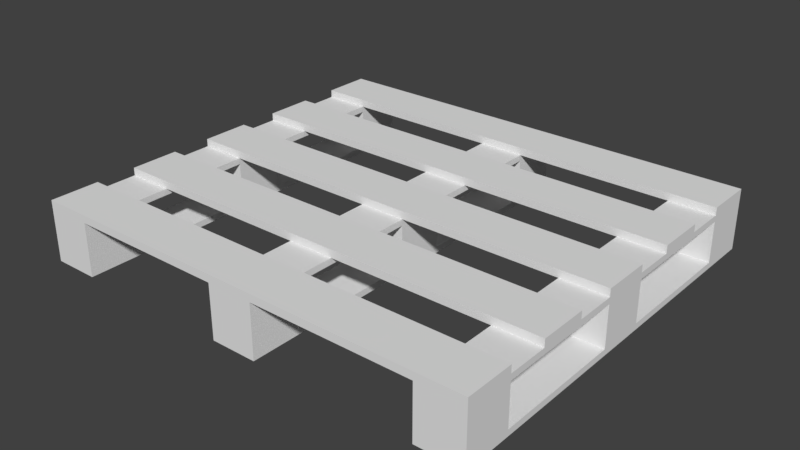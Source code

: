 # Source: Pallet1.blend  (saved by Blender 2.79.0; exported with 4.5.12 LTS)
import bpy
from mathutils import Matrix  # noqa: F401  (used for matrix-valued properties, if any)

bpy.ops.wm.read_factory_settings(use_empty=True)
scene = bpy.context.scene
scene.name = 'Scene'

# ---- collections
col_collection_1 = bpy.data.collections.new('Collection 1'); scene.collection.children.link(col_collection_1)

# ---- world
world_world = bpy.data.worlds.new('World'); scene.world = world_world
world_world.color = (0.05088, 0.05088, 0.05088)
world_world.use_sun_shadow = False
world_world.sun_shadow_jitter_overblur = 0.0
world_world.cycles.sampling_method = 'MANUAL'

# ---- meshes
me_cube_001 = bpy.data.meshes.new('Cube.001')
me_cube_001.from_pydata([(0.711, -0.7942, 0.02414), (0.711, -0.7942, 0.1841), (0.7106, 0.8058, 0.02414), (0.7106, 0.8058, 0.1841), (0.891, -0.7942, 0.02414), (0.891, -0.7942, 0.1841), (0.8906, 0.8058, 0.02414), (0.8906, 0.8058, 0.1841), (0.7107, 0.6138, 0.02414), (0.7108, 0.1018, 0.02414), (0.7109, -0.09023, 0.02414), (0.711, -0.6022, 0.02414), (0.711, -0.6022, 0.1841), (0.7109, -0.09023, 0.1841), (0.7108, 0.1018, 0.1841), (0.7107, 0.6138, 0.1841), (0.891, -0.6022, 0.02414), (0.8909, -0.09018, 0.02414), (0.8908, 0.1018, 0.02414), (0.8907, 0.6138, 0.02414), (0.8907, 0.6138, 0.1841), (0.8908, 0.1018, 0.1841), (0.8909, -0.09018, 0.1841), (0.891, -0.6022, 0.1841), (0.711, -0.6022, 0.0001421), (0.711, -0.7942, 0.0001421), (0.891, -0.7942, 0.0001421), (0.891, -0.6022, 0.0001421), (0.7108, 0.1018, 0.0001421), (0.7109, -0.09023, 0.0001421), (0.8909, -0.09018, 0.0001421), (0.8908, 0.1018, 0.0001421), (0.8906, 0.8058, 0.0001421), (0.7106, 0.8058, 0.0001421), (0.8907, 0.6138, 0.0001421), (0.7107, 0.6138, 0.0001421), (-0.889, -0.7946, 0.02414), (-0.889, -0.7946, 0.1841), (-0.8894, 0.8054, 0.02414), (-0.8894, 0.8054, 0.1841), (-0.709, -0.7946, 0.02414), (-0.709, -0.7946, 0.1841), (-0.7094, 0.8054, 0.02414), (-0.7094, 0.8054, 0.1841), (-0.8893, 0.6134, 0.02414), (-0.8892, 0.1014, 0.02414), (-0.8891, -0.09063, 0.02414), (-0.889, -0.6026, 0.02414), (-0.889, -0.6026, 0.1841), (-0.8891, -0.09063, 0.1841), (-0.8892, 0.1014, 0.1841), (-0.8893, 0.6134, 0.1841), (-0.709, -0.6026, 0.02414), (-0.7091, -0.09058, 0.02414), (-0.7092, 0.1014, 0.02414), (-0.7093, 0.6134, 0.02414), (-0.7093, 0.6134, 0.1841), (-0.7092, 0.1014, 0.1841), (-0.7091, -0.09058, 0.1841), (-0.709, -0.6026, 0.1841), (-0.889, -0.6026, 0.0001421), (-0.889, -0.7946, 0.0001421), (-0.709, -0.7946, 0.0001421), (-0.709, -0.6026, 0.0001421), (-0.8892, 0.1014, 0.0001421), (-0.8891, -0.09063, 0.0001421), (-0.7091, -0.09058, 0.0001421), (-0.7092, 0.1014, 0.0001421), (-0.7094, 0.8054, 0.0001421), (-0.8894, 0.8054, 0.0001421), (-0.7093, 0.6134, 0.0001421), (-0.8893, 0.6134, 0.0001421), (-0.08897, -0.7944, 0.02414), (-0.08897, -0.7944, 0.1841), (-0.08937, 0.8056, 0.02414), (-0.08937, 0.8056, 0.1841), (0.09103, -0.7944, 0.02414), (0.09103, -0.7944, 0.1841), (0.09063, 0.8056, 0.02414), (0.09063, 0.8056, 0.1841), (-0.08932, 0.6136, 0.02414), (-0.08919, 0.1016, 0.02414), (-0.08914, -0.09043, 0.02414), (-0.08902, -0.6024, 0.02414), (-0.08902, -0.6024, 0.1841), (-0.08914, -0.09043, 0.1841), (-0.08919, 0.1016, 0.1841), (-0.08932, 0.6136, 0.1841), (0.09098, -0.6024, 0.02414), (0.09086, -0.09038, 0.02414), (0.09081, 0.1016, 0.02414), (0.09068, 0.6136, 0.02414), (0.09068, 0.6136, 0.1841), (0.09081, 0.1016, 0.1841), (0.09086, -0.09038, 0.1841), (0.09098, -0.6024, 0.1841), (-0.08902, -0.6024, 0.0001421), (-0.08897, -0.7944, 0.0001421), (0.09103, -0.7944, 0.0001421), (0.09098, -0.6024, 0.0001421), (-0.08919, 0.1016, 0.0001421), (-0.08914, -0.09043, 0.0001421), (0.09086, -0.09038, 0.0001421), (0.09081, 0.1016, 0.0001421), (0.09063, 0.8056, 0.0001421), (-0.08937, 0.8056, 0.0001421), (0.09068, 0.6136, 0.0001421), (-0.08932, 0.6136, 0.0001421), (0.7107, 0.6138, 0.2081), (0.7106, 0.8058, 0.2081), (0.8906, 0.8058, 0.2081), (0.891, -0.6022, 0.2081), (0.891, -0.7942, 0.2081), (0.711, -0.7942, 0.2081), (0.711, -0.6022, 0.2081), (0.7109, -0.09023, 0.2081), (0.7108, 0.1018, 0.2081), (0.8907, 0.6138, 0.2081), (0.8908, 0.1018, 0.2081), (0.8909, -0.09018, 0.2081), (-0.8893, 0.6134, 0.2081), (-0.8894, 0.8054, 0.2081), (-0.7094, 0.8054, 0.2081), (-0.709, -0.6026, 0.2081), (-0.709, -0.7946, 0.2081), (-0.889, -0.7946, 0.2081), (-0.889, -0.6026, 0.2081), (-0.8891, -0.09063, 0.2081), (-0.8892, 0.1014, 0.2081), (-0.7093, 0.6134, 0.2081), (-0.7092, 0.1014, 0.2081), (-0.7091, -0.09058, 0.2081), (-0.08932, 0.6136, 0.2081), (-0.08937, 0.8056, 0.2081), (0.09063, 0.8056, 0.2081), (0.09098, -0.6024, 0.2081), (0.09103, -0.7944, 0.2081), (-0.08897, -0.7944, 0.2081), (-0.08902, -0.6024, 0.2081), (-0.08914, -0.09043, 0.2081), (-0.08919, 0.1016, 0.2081), (0.09068, 0.6136, 0.2081), (0.09081, 0.1016, 0.2081), (0.09086, -0.09038, 0.2081), (-0.0891, -0.2504, 0.2081), (-0.08905, -0.4424, 0.2081), (-0.08905, -0.4424, 0.1841), (-0.0891, -0.2504, 0.1841), (0.09095, -0.4424, 0.2081), (0.0909, -0.2504, 0.2081), (0.09095, -0.4424, 0.1841), (0.0909, -0.2504, 0.1841), (-0.8891, -0.2506, 0.1841), (-0.8891, -0.4426, 0.1841), (-0.8891, -0.4426, 0.2081), (-0.8891, -0.2506, 0.2081), (-0.7091, -0.4426, 0.2081), (-0.7091, -0.2506, 0.2081), (-0.7091, -0.4426, 0.1841), (-0.7091, -0.2506, 0.1841), (-0.8893, 0.4534, 0.1841), (-0.8892, 0.2614, 0.1841), (-0.8892, 0.2614, 0.2081), (-0.8893, 0.4534, 0.2081), (-0.7092, 0.2614, 0.2081), (-0.7093, 0.4534, 0.2081), (-0.7092, 0.2614, 0.1841), (-0.7093, 0.4534, 0.1841), (-0.08928, 0.4536, 0.1841), (-0.08923, 0.2616, 0.1841), (-0.08923, 0.2616, 0.2081), (-0.08928, 0.4536, 0.2081), (0.09077, 0.2616, 0.2081), (0.09072, 0.4536, 0.2081), (0.09077, 0.2616, 0.1841), (0.09072, 0.4536, 0.1841), (0.7107, 0.4538, 0.1841), (0.7108, 0.2618, 0.1841), (0.7108, 0.2618, 0.2081), (0.7107, 0.4538, 0.2081), (0.8908, 0.2618, 0.2081), (0.8907, 0.4538, 0.2081), (0.8908, 0.2618, 0.1841), (0.8907, 0.4538, 0.1841), (0.7109, -0.2502, 0.1841), (0.7109, -0.4422, 0.1841), (0.7109, -0.4422, 0.2081), (0.7109, -0.2502, 0.2081), (0.8909, -0.4422, 0.2081), (0.8909, -0.2502, 0.2081), (0.8909, -0.4422, 0.1841), (0.8909, -0.2502, 0.1841), (0.7107, 0.6138, 0.2381), (0.7106, 0.8058, 0.2381), (0.8906, 0.8058, 0.2381), (0.891, -0.6022, 0.2381), (0.891, -0.7942, 0.2381), (0.711, -0.7942, 0.2381), (0.711, -0.6022, 0.2381), (0.7109, -0.09023, 0.2381), (0.7108, 0.1018, 0.2381), (0.8907, 0.6138, 0.2381), (0.8908, 0.1018, 0.2381), (0.8909, -0.09018, 0.2381), (-0.8893, 0.6134, 0.2381), (-0.8894, 0.8054, 0.2381), (-0.7094, 0.8054, 0.2381), (-0.709, -0.6026, 0.2381), (-0.709, -0.7946, 0.2381), (-0.889, -0.7946, 0.2381), (-0.889, -0.6026, 0.2381), (-0.8891, -0.09063, 0.2381), (-0.8892, 0.1014, 0.2381), (-0.7093, 0.6134, 0.2381), (-0.7092, 0.1014, 0.2381), (-0.7091, -0.09058, 0.2381), (-0.08932, 0.6136, 0.2381), (-0.08937, 0.8056, 0.2381), (0.09063, 0.8056, 0.2381), (0.09098, -0.6024, 0.2381), (0.09103, -0.7944, 0.2381), (-0.08897, -0.7944, 0.2381), (-0.08902, -0.6024, 0.2381), (-0.08914, -0.09043, 0.2381), (-0.08919, 0.1016, 0.2381), (0.09068, 0.6136, 0.2381), (0.09081, 0.1016, 0.2381), (0.09086, -0.09038, 0.2381), (-0.08905, -0.4424, 0.2381), (-0.0891, -0.2504, 0.2381), (0.09095, -0.4424, 0.2381), (0.0909, -0.2504, 0.2381), (-0.8891, -0.4426, 0.2381), (-0.8891, -0.2506, 0.2381), (-0.7091, -0.4426, 0.2381), (-0.7091, -0.2506, 0.2381), (-0.8892, 0.2614, 0.2381), (-0.8893, 0.4534, 0.2381), (-0.7092, 0.2614, 0.2381), (-0.7093, 0.4534, 0.2381), (-0.08923, 0.2616, 0.2381), (-0.08928, 0.4536, 0.2381), (0.09077, 0.2616, 0.2381), (0.09072, 0.4536, 0.2381), (0.7108, 0.2618, 0.2381), (0.7107, 0.4538, 0.2381), (0.8908, 0.2618, 0.2381), (0.8907, 0.4538, 0.2381), (0.7109, -0.4422, 0.2381), (0.7109, -0.2502, 0.2381), (0.8909, -0.4422, 0.2381), (0.8909, -0.2502, 0.2381), (0.000635, 0.8056, 0.02414), (0.000635, 0.8056, 0.1841), (0.001033, -0.7944, 0.02414), (0.001033, -0.7944, 0.1841), (0.001033, -0.7944, 0.0001421), (0.0009849, -0.6024, 0.0001421), (0.0008099, 0.1016, 0.0001421), (0.0008576, -0.09041, 0.0001421), (0.000635, 0.8056, 0.0001421), (0.0006826, 0.6136, 0.0001421), (0.000635, 0.8056, 0.2081), (0.001033, -0.7944, 0.2081), (0.0006826, 0.6136, 0.2081), (0.0008099, 0.1016, 0.2081), (0.0008577, -0.09041, 0.2081), (0.0009849, -0.6024, 0.2081), (0.0008974, -0.2504, 0.2081), (0.0009451, -0.4424, 0.2081), (0.0007225, 0.4536, 0.2081), (0.0007701, 0.2616, 0.2081), (0.000635, 0.8056, 0.2381), (0.001033, -0.7944, 0.2381), (0.0006826, 0.6136, 0.2381), (0.0008099, 0.1016, 0.2381), (0.0008577, -0.09041, 0.2381), (0.0009849, -0.6024, 0.2381), (0.0008974, -0.2504, 0.2381), (0.0009451, -0.4424, 0.2381), (0.0007225, 0.4536, 0.2381), (0.0007701, 0.2616, 0.2381)], [], [(8, 15, 3, 2), (2, 3, 7, 6), (16, 23, 5, 4), (4, 5, 1, 0), (0, 11, 24, 25), (7, 3, 109, 110), (20, 7, 110, 117), (2, 6, 32, 33), (18, 17, 30, 31), (6, 7, 20, 19), (18, 21, 22, 17), (0, 1, 12, 11), (10, 13, 14, 9), (12, 23, 16, 11), (14, 21, 18, 9), (15, 8, 19, 20), (13, 10, 17, 22), (24, 27, 26, 25), (16, 4, 26, 27), (30, 27, 24, 29), (4, 0, 25, 26), (28, 31, 30, 29), (17, 16, 27, 30), (10, 9, 28, 29), (34, 31, 28, 35), (33, 32, 34, 35), (19, 18, 31, 34), (6, 19, 34, 32), (8, 2, 33, 35), (29, 24, 11, 10), (10, 11, 16, 17), (35, 28, 9, 8), (8, 9, 18, 19), (44, 51, 39, 38), (38, 39, 43, 42), (52, 59, 41, 40), (40, 41, 37, 36), (36, 47, 60, 61), (39, 51, 120, 121), (38, 42, 68, 69), (54, 53, 66, 67), (42, 43, 56, 55), (54, 57, 58, 53), (36, 37, 48, 47), (46, 49, 50, 45), (48, 59, 52, 47), (50, 57, 54, 45), (51, 44, 55, 56), (49, 46, 53, 58), (60, 63, 62, 61), (52, 40, 62, 63), (66, 63, 60, 65), (40, 36, 61, 62), (64, 67, 66, 65), (53, 52, 63, 66), (46, 45, 64, 65), (70, 67, 64, 71), (69, 68, 70, 71), (55, 54, 67, 70), (42, 55, 70, 68), (44, 38, 69, 71), (65, 60, 47, 46), (46, 47, 52, 53), (71, 64, 45, 44), (44, 45, 54, 55), (80, 87, 75, 74), (252, 253, 79, 78), (88, 95, 77, 76), (254, 255, 73, 72), (72, 83, 96, 97), (50, 49, 127, 128), (252, 78, 104, 260), (90, 89, 102, 103), (78, 79, 92, 91), (90, 93, 94, 89), (72, 73, 84, 83), (82, 85, 86, 81), (84, 95, 88, 83), (86, 93, 90, 81), (87, 80, 91, 92), (85, 82, 89, 94), (257, 99, 98, 256), (88, 76, 98, 99), (259, 257, 96, 101), (254, 72, 97, 256), (258, 103, 102, 259), (89, 88, 99, 102), (82, 81, 100, 101), (261, 258, 100, 107), (260, 104, 106, 261), (91, 90, 103, 106), (78, 91, 106, 104), (80, 74, 105, 107), (101, 96, 83, 82), (82, 83, 88, 89), (107, 100, 81, 80), (80, 81, 90, 91), (181, 179, 245, 247), (229, 235, 234, 228), (121, 120, 204, 205), (111, 114, 198, 195), (155, 154, 232, 233), (115, 119, 203, 199), (118, 116, 200, 202), (267, 138, 222, 277), (162, 164, 238, 236), (22, 21, 118, 119), (43, 39, 121, 122), (182, 21, 14, 177), (253, 75, 133, 262), (166, 57, 50, 161), (180, 118, 21, 182), (5, 23, 111, 112), (174, 93, 86, 169), (164, 130, 57, 166), (178, 116, 118, 180), (77, 95, 135, 136), (172, 142, 93, 174), (162, 128, 130, 164), (177, 14, 116, 178), (271, 265, 142, 172), (161, 50, 128, 162), (1, 5, 112, 113), (169, 86, 140, 170), (37, 41, 124, 125), (255, 77, 136, 263), (12, 1, 113, 114), (48, 37, 125, 126), (56, 43, 122, 129), (41, 59, 123, 124), (92, 79, 134, 141), (75, 87, 132, 133), (3, 15, 108, 109), (84, 73, 137, 138), (116, 14, 13, 115), (185, 12, 114, 186), (186, 114, 111, 188), (188, 111, 23, 190), (190, 23, 12, 185), (93, 142, 143, 94), (140, 86, 85, 139), (146, 84, 138, 145), (269, 267, 135, 148), (148, 135, 95, 150), (150, 95, 84, 146), (57, 130, 131, 58), (153, 48, 126, 154), (154, 126, 123, 156), (156, 123, 59, 158), (158, 59, 48, 153), (94, 151, 147, 85), (151, 150, 146, 147), (143, 149, 151, 94), (149, 148, 150, 151), (266, 268, 149, 143), (108, 117, 201, 192), (85, 147, 144, 139), (147, 146, 145, 144), (58, 159, 152, 49), (159, 158, 153, 152), (131, 157, 159, 58), (157, 156, 158, 159), (127, 155, 157, 131), (266, 143, 227, 276), (49, 152, 155, 127), (152, 153, 154, 155), (51, 160, 163, 120), (160, 161, 162, 163), (120, 163, 165, 129), (180, 181, 247, 246), (129, 165, 167, 56), (165, 164, 166, 167), (56, 167, 160, 51), (167, 166, 161, 160), (87, 168, 171, 132), (168, 169, 170, 171), (264, 270, 173, 141), (165, 163, 237, 239), (141, 173, 175, 92), (173, 172, 174, 175), (92, 175, 168, 87), (175, 174, 169, 168), (15, 176, 179, 108), (176, 177, 178, 179), (108, 179, 181, 117), (119, 118, 202, 203), (117, 181, 183, 20), (181, 180, 182, 183), (20, 183, 176, 15), (183, 182, 177, 176), (22, 191, 184, 13), (191, 190, 185, 184), (119, 189, 191, 22), (189, 188, 190, 191), (115, 187, 189, 119), (265, 140, 224, 275), (13, 184, 187, 115), (184, 185, 186, 187), (195, 198, 197, 196), (194, 193, 192, 201), (202, 200, 199, 203), (207, 210, 209, 208), (206, 205, 204, 213), (214, 212, 211, 215), (277, 222, 221, 273), (272, 217, 216, 274), (275, 224, 223, 276), (278, 279, 230, 231), (233, 232, 234, 235), (237, 236, 238, 239), (280, 281, 242, 243), (245, 244, 246, 247), (249, 248, 250, 251), (122, 121, 205, 206), (178, 180, 246, 244), (208, 221, 222, 207), (125, 124, 208, 209), (238, 240, 241, 239), (126, 125, 209, 210), (128, 127, 211, 212), (144, 157, 235, 229), (242, 244, 245, 243), (213, 216, 217, 206), (215, 223, 224, 214), (157, 155, 233, 235), (120, 129, 213, 204), (154, 156, 234, 232), (130, 128, 212, 214), (230, 248, 249, 231), (127, 131, 215, 211), (148, 186, 248, 230), (123, 126, 210, 207), (270, 171, 241, 280), (188, 189, 251, 250), (271, 172, 242, 281), (129, 132, 216, 213), (262, 133, 217, 272), (198, 219, 220, 197), (193, 218, 225, 192), (163, 162, 236, 237), (263, 136, 220, 273), (110, 109, 193, 194), (124, 137, 221, 208), (164, 170, 240, 238), (112, 111, 195, 196), (131, 139, 223, 215), (113, 112, 196, 197), (268, 144, 229, 278), (109, 134, 218, 193), (114, 135, 219, 198), (269, 148, 230, 279), (189, 187, 249, 251), (200, 226, 227, 199), (116, 142, 226, 200), (186, 188, 250, 248), (172, 178, 244, 242), (264, 141, 225, 274), (117, 110, 194, 201), (207, 222, 138, 123), (123, 138, 137, 124), (197, 220, 136, 113), (113, 136, 135, 114), (231, 249, 187, 149), (149, 187, 186, 148), (228, 234, 156, 145), (145, 156, 157, 144), (214, 224, 140, 130), (130, 140, 139, 131), (199, 227, 143, 115), (115, 143, 142, 116), (243, 245, 179, 173), (173, 179, 178, 172), (239, 241, 171, 165), (165, 171, 170, 164), (206, 217, 133, 122), (122, 133, 132, 129), (192, 225, 141, 108), (108, 141, 134, 109), (132, 264, 274, 216), (145, 269, 279, 228), (149, 268, 278, 231), (137, 263, 273, 221), (134, 262, 272, 218), (170, 271, 281, 240), (173, 270, 280, 243), (241, 240, 281, 280), (229, 228, 279, 278), (226, 275, 276, 227), (218, 272, 274, 225), (219, 277, 273, 220), (142, 265, 275, 226), (132, 171, 270, 264), (139, 266, 276, 223), (139, 144, 268, 266), (145, 138, 267, 269), (73, 255, 263, 137), (170, 140, 265, 271), (79, 253, 262, 134), (135, 267, 277, 219), (105, 260, 261, 107), (106, 103, 258, 261), (100, 258, 259, 101), (76, 254, 256, 98), (102, 99, 257, 259), (96, 257, 256, 97), (74, 252, 260, 105), (76, 77, 255, 254), (74, 75, 253, 252)])
_uv = me_cube_001.uv_layers.new(name='UVMap')
_uv.uv.foreach_set('vector', [0.7158, 0.06492, 0.7699, 0.06492, 0.7699, 0.1298, 0.7158, 0.1298, 0.5447, 0.7657, 0.5447, 0.8197, 0.4839, 0.8197, 0.4839, 0.7657, 0.3419, 0.7326, 0.3419, 0.7866, 0.2771, 0.7866, 0.2771, 0.7326, 0.7726, 0.06492, 0.8267, 0.06492, 0.8267, 0.1257, 0.7726, 0.1257, 0.4055, 0.9605, 0.3406, 0.9605, 0.3406, 0.9524, 0.4055, 0.9524, 0.7272, 0.9701, 0.788, 0.9701, 0.788, 0.9782, 0.7272, 0.9782, 0.7921, 0.9565, 0.7272, 0.9565, 0.7272, 0.9484, 0.7921, 0.9484, 0.9326, 0.9802, 0.8718, 0.9802, 0.8718, 0.9721, 0.9326, 0.9721, 0.8849, 0.5541, 0.8849, 0.4893, 0.893, 0.4893, 0.893, 0.5541, 0.7199, 0.05542, 0.7199, 0.001373, 0.7847, 0.001373, 0.7847, 0.05542, 0.05817, 0.7962, 0.05817, 0.7422, 0.123, 0.7422, 0.123, 0.7962, 0.7713, 0.4893, 0.8253, 0.4893, 0.8253, 0.5541, 0.7713, 0.5541, 0.4771, 0.7366, 0.4771, 0.7906, 0.4123, 0.7906, 0.4123, 0.7366, 0.8381, 0.6014, 0.8381, 0.6622, 0.784, 0.6622, 0.784, 0.6014, 0.8949, 0.6014, 0.8949, 0.6622, 0.8408, 0.6622, 0.8408, 0.6014, 0.7204, 0.8421, 0.7204, 0.8961, 0.6596, 0.8961, 0.6596, 0.8421, 0.4839, 0.8225, 0.538, 0.8225, 0.538, 0.8833, 0.4839, 0.8833, 0.6596, 0.6622, 0.6596, 0.6014, 0.7245, 0.6014, 0.7245, 0.6622, 0.9748, 0.9786, 0.9748, 0.9137, 0.9829, 0.9137, 0.9829, 0.9786, 0.5447, 0.4257, 0.5447, 0.5987, 0.4839, 0.5987, 0.4839, 0.4257, 0.4758, 0.9633, 0.5366, 0.9633, 0.5366, 0.9714, 0.4758, 0.9714, 0.709, 0.346, 0.6482, 0.346, 0.6482, 0.2811, 0.709, 0.2811, 0.9363, 0.8419, 0.9363, 0.669, 0.9444, 0.669, 0.9444, 0.8419, 0.9367, 0.9585, 0.8718, 0.9585, 0.8718, 0.9503, 0.9367, 0.9503, 0.2771, 0.6663, 0.2771, 0.4933, 0.3379, 0.4933, 0.3379, 0.6663, 0.1974, 0.7435, 0.1366, 0.7435, 0.1366, 0.6786, 0.1974, 0.6786, 0.9613, 0.4541, 0.9613, 0.2811, 0.9694, 0.2811, 0.9694, 0.4541, 0.983, 0.346, 0.983, 0.2811, 0.9912, 0.2811, 0.9912, 0.346, 0.6212, 0.9103, 0.6212, 0.9751, 0.6131, 0.9751, 0.6131, 0.9103, 0.4758, 0.4933, 0.4758, 0.6663, 0.4677, 0.6663, 0.4677, 0.4933, 0.001373, 0.5515, 0.1743, 0.5515, 0.1743, 0.6123, 0.001374, 0.6123, 0.9803, 0.2811, 0.9803, 0.4541, 0.9722, 0.4541, 0.9722, 0.2811, 0.4042, 0.6663, 0.4042, 0.4933, 0.465, 0.4933, 0.465, 0.6663, 0.7245, 0.7285, 0.7245, 0.7825, 0.6596, 0.7825, 0.6596, 0.7285, 0.3379, 0.8461, 0.3379, 0.9002, 0.2771, 0.9002, 0.2771, 0.8461, 0.7118, 0.4798, 0.7118, 0.4257, 0.7766, 0.4257, 0.7766, 0.4798, 0.7726, 0.4028, 0.7726, 0.3487, 0.8334, 0.3487, 0.8334, 0.4028, 0.1338, 0.9769, 0.06897, 0.9769, 0.06897, 0.9688, 0.1338, 0.9688, 0.3406, 0.9416, 0.4055, 0.9416, 0.4055, 0.9497, 0.3406, 0.9497, 0.3034, 0.9787, 0.2426, 0.9787, 0.2426, 0.9706, 0.3034, 0.9706, 0.9748, 0.911, 0.9748, 0.8461, 0.9829, 0.8461, 0.9829, 0.911, 0.1974, 0.7462, 0.1974, 0.8003, 0.1325, 0.8003, 0.1325, 0.7462, 0.7813, 0.6663, 0.7272, 0.6663, 0.7272, 0.6014, 0.7813, 0.6014, 0.7272, 0.7258, 0.7813, 0.7258, 0.7813, 0.7906, 0.7272, 0.7906, 0.4095, 0.7326, 0.4095, 0.7866, 0.3447, 0.7866, 0.3447, 0.7326, 0.8334, 0.4257, 0.8334, 0.4865, 0.7794, 0.4865, 0.7794, 0.4257, 0.8902, 0.3487, 0.8902, 0.4095, 0.8362, 0.4095, 0.8362, 0.3487, 0.8361, 0.2811, 0.8361, 0.3352, 0.7753, 0.3352, 0.7753, 0.2811, 0.7204, 0.7853, 0.7204, 0.8393, 0.6596, 0.8393, 0.6596, 0.7853, 0.6523, 0.06217, 0.6523, 0.001373, 0.7171, 0.001374, 0.7171, 0.06217, 0.9367, 0.9693, 0.8718, 0.9693, 0.8718, 0.9612, 0.9367, 0.9612, 0.6083, 0.4257, 0.6083, 0.5987, 0.5475, 0.5987, 0.5475, 0.4257, 0.3406, 0.9741, 0.4014, 0.9741, 0.4014, 0.9822, 0.3406, 0.9822, 0.001373, 0.7394, 0.001373, 0.6786, 0.06623, 0.6786, 0.06623, 0.7394, 0.9411, 0.2419, 0.9411, 0.06897, 0.9492, 0.06897, 0.9492, 0.2419, 0.7245, 0.9565, 0.6596, 0.9565, 0.6596, 0.9484, 0.7245, 0.9484, 0.3406, 0.6663, 0.3406, 0.4933, 0.4014, 0.4933, 0.4014, 0.6663, 0.6523, 0.1933, 0.6523, 0.1325, 0.7171, 0.1325, 0.7171, 0.1933, 0.96, 0.06897, 0.96, 0.2419, 0.9519, 0.2419, 0.9519, 0.06897, 0.9803, 0.6258, 0.9803, 0.5609, 0.9884, 0.5609, 0.9884, 0.6258, 0.2392, 0.9245, 0.2392, 0.9894, 0.2311, 0.9894, 0.2311, 0.9245, 0.9471, 0.8419, 0.9471, 0.669, 0.9552, 0.669, 0.9552, 0.8419, 0.1743, 0.6759, 0.001373, 0.6759, 0.001374, 0.6151, 0.1743, 0.6151, 0.9769, 0.669, 0.9769, 0.8419, 0.9688, 0.8419, 0.9688, 0.669, 0.2743, 0.4933, 0.2743, 0.6663, 0.2135, 0.6663, 0.2135, 0.4933, 0.7158, 0.3487, 0.7699, 0.3487, 0.7699, 0.4136, 0.7158, 0.4136, 0.8387, 0.9658, 0.8387, 0.9118, 0.8691, 0.9118, 0.8691, 0.9658, 0.7921, 0.669, 0.7921, 0.723, 0.7272, 0.723, 0.7272, 0.669, 0.2771, 0.957, 0.2771, 0.9029, 0.3075, 0.9029, 0.3075, 0.957, 0.9367, 0.9476, 0.8718, 0.9476, 0.8718, 0.9395, 0.9367, 0.9395, 0.7272, 0.9592, 0.7921, 0.9592, 0.7921, 0.9673, 0.7272, 0.9673, 0.4042, 0.9931, 0.3738, 0.9931, 0.3738, 0.985, 0.4042, 0.985, 0.542, 0.9807, 0.542, 0.9158, 0.5501, 0.9158, 0.5501, 0.9807, 0.4798, 0.4906, 0.4257, 0.4906, 0.4257, 0.4257, 0.4798, 0.4257, 0.05542, 0.807, 0.001373, 0.807, 0.001373, 0.7422, 0.05542, 0.7422, 0.2743, 0.7366, 0.2743, 0.7906, 0.2095, 0.7906, 0.2095, 0.7366, 0.7199, 0.1325, 0.7739, 0.1325, 0.7739, 0.1974, 0.7199, 0.1974, 0.1122, 0.799, 0.1122, 0.8598, 0.05817, 0.8598, 0.05817, 0.799, 0.8862, 0.2135, 0.8862, 0.2743, 0.8321, 0.2743, 0.8321, 0.2135, 0.8902, 0.06492, 0.8902, 0.119, 0.8294, 0.119, 0.8294, 0.06492, 0.8997, 0.2811, 0.8997, 0.3352, 0.8389, 0.3352, 0.8389, 0.2811, 0.928, 0.911, 0.8976, 0.911, 0.8976, 0.8461, 0.928, 0.8461, 0.1671, 0.9768, 0.1671, 0.912, 0.1752, 0.912, 0.1752, 0.9768, 0.611, 0.5987, 0.611, 0.4257, 0.6414, 0.4257, 0.6414, 0.5987, 0.4401, 0.985, 0.4705, 0.985, 0.4705, 0.9931, 0.4401, 0.9931, 0.5515, 0.423, 0.5515, 0.3926, 0.6164, 0.3926, 0.6164, 0.423, 0.8326, 0.9199, 0.6596, 0.9199, 0.6596, 0.9118, 0.8326, 0.9118, 0.8983, 0.1974, 0.8335, 0.1974, 0.8335, 0.1893, 0.8983, 0.1893, 0.6569, 0.6954, 0.4839, 0.6954, 0.4839, 0.665, 0.6569, 0.665, 0.9586, 0.346, 0.9282, 0.346, 0.9282, 0.2811, 0.9586, 0.2811, 0.958, 0.8419, 0.958, 0.669, 0.9661, 0.669, 0.9661, 0.8419, 0.3406, 0.9633, 0.4055, 0.9633, 0.4055, 0.9714, 0.3406, 0.9714, 0.9625, 0.5202, 0.8976, 0.5202, 0.8976, 0.5121, 0.9625, 0.5121, 0.9694, 0.6663, 0.9694, 0.4933, 0.9775, 0.4933, 0.9775, 0.6663, 0.5515, 0.3865, 0.5515, 0.2135, 0.6123, 0.2135, 0.6123, 0.3865, 0.9709, 0.06897, 0.9709, 0.2419, 0.9628, 0.2419, 0.9628, 0.06897, 0.4839, 0.6014, 0.6569, 0.6014, 0.6569, 0.6622, 0.4839, 0.6622, 0.4042, 0.9287, 0.465, 0.9287, 0.465, 0.9388, 0.4042, 0.9388, 0.001373, 0.2811, 0.2108, 0.2811, 0.2108, 0.346, 0.001373, 0.346, 0.6191, 0.4128, 0.684, 0.4128, 0.684, 0.423, 0.6191, 0.423, 0.3149, 0.9637, 0.3149, 0.9029, 0.325, 0.9029, 0.325, 0.9637, 0.8718, 0.911, 0.8718, 0.8461, 0.882, 0.8461, 0.882, 0.911, 0.9051, 0.04465, 0.8443, 0.04465, 0.8443, 0.03452, 0.9051, 0.03452, 0.4691, 0.8542, 0.4691, 0.7934, 0.4792, 0.7934, 0.4792, 0.8542, 0.8476, 0.7568, 0.878, 0.7568, 0.878, 0.767, 0.8476, 0.767, 0.5447, 0.8962, 0.4839, 0.8962, 0.4839, 0.886, 0.5447, 0.886, 0.5623, 0.886, 0.5623, 0.9509, 0.5542, 0.9509, 0.5542, 0.886, 0.4758, 0.9416, 0.5366, 0.9416, 0.5366, 0.9497, 0.4758, 0.9497, 0.4014, 0.7893, 0.4014, 0.8434, 0.3406, 0.8434, 0.3406, 0.7893, 0.4069, 0.985, 0.4373, 0.985, 0.4373, 0.9931, 0.4069, 0.9931, 0.6015, 0.8265, 0.5475, 0.8265, 0.5475, 0.7657, 0.6015, 0.7657, 0.9796, 0.05542, 0.9796, 0.001373, 0.9877, 0.001373, 0.9877, 0.05542, 0.8109, 0.9226, 0.8109, 0.9875, 0.8028, 0.9875, 0.8028, 0.9226, 0.2635, 0.8542, 0.2095, 0.8542, 0.2095, 0.7934, 0.2635, 0.7934, 0.9579, 0.05542, 0.9579, 0.001373, 0.966, 0.001373, 0.966, 0.05542, 0.8943, 0.1325, 0.8943, 0.1866, 0.8335, 0.1866, 0.8335, 0.1325, 0.9878, 0.669, 0.9878, 0.7339, 0.9797, 0.7339, 0.9797, 0.669, 0.2082, 0.6786, 0.2082, 0.7327, 0.2001, 0.7327, 0.2001, 0.6786, 0.784, 0.7798, 0.784, 0.7258, 0.8448, 0.7258, 0.8448, 0.7798, 0.9856, 0.9002, 0.9856, 0.8461, 0.9937, 0.8461, 0.9937, 0.9002, 0.6239, 0.9643, 0.6239, 0.9103, 0.6543, 0.9103, 0.6543, 0.9643, 0.9688, 0.05542, 0.9688, 0.001373, 0.9769, 0.001373, 0.9769, 0.05542, 0.7204, 0.9782, 0.6596, 0.9782, 0.6596, 0.9701, 0.7204, 0.9701, 0.9845, 0.1906, 0.9845, 0.1366, 0.9926, 0.1366, 0.9926, 0.1906, 0.5366, 0.9605, 0.4758, 0.9605, 0.4758, 0.9524, 0.5366, 0.9524, 0.8597, 0.8461, 0.8597, 0.8765, 0.8516, 0.8765, 0.8516, 0.8461, 0.9639, 0.9786, 0.9639, 0.9137, 0.972, 0.9137, 0.972, 0.9786, 0.2203, 0.9894, 0.2203, 0.9245, 0.2284, 0.9245, 0.2284, 0.9894, 0.9817, 0.2042, 0.9817, 0.269, 0.9736, 0.269, 0.9736, 0.2042, 0.9503, 0.9137, 0.9503, 0.9786, 0.9422, 0.9786, 0.9422, 0.9137, 0.9878, 0.7366, 0.9878, 0.8015, 0.9797, 0.8015, 0.9797, 0.7366, 0.4123, 0.8901, 0.4771, 0.8901, 0.4771, 0.8982, 0.4123, 0.8982, 0.8976, 0.5229, 0.9625, 0.5229, 0.9625, 0.5311, 0.8976, 0.5311, 0.8976, 0.5012, 0.9625, 0.5012, 0.9625, 0.5093, 0.8976, 0.5093, 0.4082, 0.9497, 0.4082, 0.9416, 0.4731, 0.9416, 0.4731, 0.9497, 0.9905, 0.723, 0.9905, 0.669, 0.9986, 0.669, 0.9986, 0.723, 0.6083, 0.8292, 0.6083, 0.8833, 0.5475, 0.8833, 0.5475, 0.8292, 0.1366, 0.9796, 0.1906, 0.9796, 0.1906, 0.9877, 0.1366, 0.9877, 0.4663, 0.8542, 0.4123, 0.8542, 0.4123, 0.7934, 0.4663, 0.7934, 0.9926, 0.1338, 0.9845, 0.1338, 0.9845, 0.06897, 0.9926, 0.06897, 0.9912, 0.4812, 0.983, 0.4812, 0.983, 0.4163, 0.9912, 0.4163, 0.6596, 0.9809, 0.7137, 0.9809, 0.7137, 0.989, 0.6596, 0.989, 0.09807, 0.912, 0.09807, 0.966, 0.06767, 0.966, 0.06767, 0.912, 0.5542, 0.9645, 0.6083, 0.9645, 0.6083, 0.9726, 0.5542, 0.9726, 0.3379, 0.7893, 0.3379, 0.8434, 0.2771, 0.8434, 0.2771, 0.7893, 0.9817, 0.2014, 0.9736, 0.2014, 0.9736, 0.1366, 0.9817, 0.1366, 0.9905, 0.8366, 0.9905, 0.7826, 0.9986, 0.7826, 0.9986, 0.8366, 0.4014, 0.8461, 0.4014, 0.9002, 0.3406, 0.9002, 0.3406, 0.8461, 0.4758, 0.9741, 0.5299, 0.9741, 0.5299, 0.9822, 0.4758, 0.9822, 0.8294, 0.2743, 0.7753, 0.2743, 0.7753, 0.2135, 0.8294, 0.2135, 0.1866, 0.8638, 0.1325, 0.8638, 0.1325, 0.803, 0.1866, 0.803, 0.6482, 0.2784, 0.6482, 0.2135, 0.709, 0.2135, 0.709, 0.2784, 0.5542, 0.9753, 0.6083, 0.9753, 0.6083, 0.9835, 0.5542, 0.9835, 0.4082, 0.9633, 0.4731, 0.9633, 0.4731, 0.9714, 0.4082, 0.9714, 0.06492, 0.912, 0.06492, 0.966, 0.03452, 0.966, 0.03452, 0.912, 0.5285, 0.9388, 0.4677, 0.9388, 0.4677, 0.9287, 0.5285, 0.9287, 0.001373, 0.9796, 0.05542, 0.9796, 0.05542, 0.9877, 0.001373, 0.9877, 0.9736, 0.1338, 0.9736, 0.06897, 0.9817, 0.06897, 0.9817, 0.1338, 0.8949, 0.8434, 0.8408, 0.8434, 0.8408, 0.7826, 0.8949, 0.7826, 0.6523, 0.1298, 0.6523, 0.06492, 0.7131, 0.06492, 0.7131, 0.1298, 0.5542, 0.9536, 0.6083, 0.9536, 0.6083, 0.9617, 0.5542, 0.9617, 0.6596, 0.9592, 0.7245, 0.9592, 0.7245, 0.9673, 0.6596, 0.9673, 0.8556, 0.669, 0.8556, 0.723, 0.7948, 0.723, 0.7948, 0.669, 0.928, 0.8305, 0.8976, 0.8305, 0.8976, 0.8204, 0.928, 0.8204, 0.9905, 0.7798, 0.9905, 0.7258, 0.9986, 0.7258, 0.9986, 0.7798, 0.9531, 0.9786, 0.9531, 0.9137, 0.9612, 0.9137, 0.9612, 0.9786, 0.9905, 0.05542, 0.9905, 0.001373, 0.9986, 0.001373, 0.9986, 0.05542, 0.8136, 0.9875, 0.8136, 0.9226, 0.8217, 0.9226, 0.8217, 0.9875, 0.8821, 0.5501, 0.8281, 0.5501, 0.8281, 0.4893, 0.8821, 0.4893, 0.8489, 0.8894, 0.784, 0.8894, 0.784, 0.8793, 0.8489, 0.8793, 0.05817, 0.9796, 0.1122, 0.9796, 0.1122, 0.9877, 0.05817, 0.9877, 0.4082, 0.9524, 0.4731, 0.9524, 0.4731, 0.9605, 0.4082, 0.9605, 0.8307, 0.1933, 0.7767, 0.1933, 0.7767, 0.1325, 0.8307, 0.1325, 0.2771, 0.669, 0.3419, 0.669, 0.3419, 0.7298, 0.2771, 0.7298, 0.4082, 0.9741, 0.4623, 0.9741, 0.4623, 0.9822, 0.4082, 0.9822, 0.983, 0.4136, 0.983, 0.3487, 0.9912, 0.3487, 0.9912, 0.4136, 0.9423, 0.001373, 0.9423, 0.05542, 0.9119, 0.05542, 0.9119, 0.001373, 0.7232, 0.9226, 0.784, 0.9226, 0.784, 0.9327, 0.7232, 0.9327, 0.2426, 0.9814, 0.2967, 0.9814, 0.2967, 0.9895, 0.2426, 0.9895, 0.8245, 0.9875, 0.8245, 0.9226, 0.8326, 0.9226, 0.8326, 0.9875, 0.05542, 0.8706, 0.001373, 0.8706, 0.001373, 0.8098, 0.05542, 0.8098, 0.6482, 0.3487, 0.7131, 0.3487, 0.7131, 0.4095, 0.6482, 0.4095, 0.9856, 0.9678, 0.9856, 0.9137, 0.9937, 0.9137, 0.9937, 0.9678, 0.9639, 0.911, 0.9639, 0.8461, 0.972, 0.8461, 0.972, 0.911, 0.784, 0.7826, 0.8381, 0.7826, 0.8381, 0.8434, 0.784, 0.8434, 0.1994, 0.803, 0.1994, 0.8679, 0.1893, 0.8679, 0.1893, 0.803, 0.7272, 0.9809, 0.7813, 0.9809, 0.7813, 0.989, 0.7272, 0.989, 0.9803, 0.5582, 0.9803, 0.4933, 0.9884, 0.4933, 0.9884, 0.5582, 0.7272, 0.7934, 0.7813, 0.7934, 0.7813, 0.8542, 0.7272, 0.8542, 0.3447, 0.669, 0.4095, 0.669, 0.4095, 0.7298, 0.3447, 0.7298, 0.8415, 0.06217, 0.7875, 0.06217, 0.7875, 0.001373, 0.8415, 0.001373, 0.7118, 0.346, 0.7118, 0.2811, 0.7726, 0.2811, 0.7726, 0.346, 0.8718, 0.9829, 0.9259, 0.9829, 0.9259, 0.991, 0.8718, 0.991, 0.001373, 0.9688, 0.06623, 0.9688, 0.06623, 0.9769, 0.001373, 0.9769, 0.897, 0.4257, 0.897, 0.4798, 0.8362, 0.4798, 0.8362, 0.4257, 0.9422, 0.9813, 0.9726, 0.9813, 0.9726, 0.9915, 0.9422, 0.9915, 0.9845, 0.2582, 0.9845, 0.2042, 0.9926, 0.2042, 0.9926, 0.2582, 0.2426, 0.9597, 0.3075, 0.9597, 0.3075, 0.9678, 0.2426, 0.9678, 0.7685, 0.5541, 0.7077, 0.5541, 0.7077, 0.4893, 0.7685, 0.4893, 0.2135, 0.669, 0.2743, 0.669, 0.2743, 0.7339, 0.2135, 0.7339, 0.5447, 0.763, 0.4839, 0.763, 0.4839, 0.6981, 0.5447, 0.6981, 0.6442, 0.4865, 0.6442, 0.4257, 0.709, 0.4257, 0.709, 0.4865, 0.6442, 0.4893, 0.705, 0.4893, 0.705, 0.5541, 0.6442, 0.5541, 0.06897, 0.7394, 0.06897, 0.6786, 0.1338, 0.6786, 0.1338, 0.7394, 0.8584, 0.669, 0.8888, 0.669, 0.8888, 0.7339, 0.8584, 0.7339, 0.9363, 0.6014, 0.9667, 0.6014, 0.9667, 0.6663, 0.9363, 0.6663, 0.9308, 0.8461, 0.9612, 0.8461, 0.9612, 0.911, 0.9308, 0.911, 0.2075, 0.5515, 0.2075, 0.6164, 0.1771, 0.6164, 0.1771, 0.5515, 0.4731, 0.669, 0.4731, 0.7339, 0.4123, 0.7339, 0.4123, 0.669, 0.6083, 0.6981, 0.6083, 0.763, 0.5475, 0.763, 0.5475, 0.6981, 0.9586, 0.4163, 0.9586, 0.4812, 0.9282, 0.4812, 0.9282, 0.4163, 0.7118, 0.2784, 0.7118, 0.2135, 0.7726, 0.2135, 0.7726, 0.2784, 0.6596, 0.665, 0.7245, 0.665, 0.7245, 0.7258, 0.6596, 0.7258, 0.8313, 0.2007, 0.8921, 0.2007, 0.8921, 0.2108, 0.8313, 0.2108, 0.3379, 0.9029, 0.3379, 0.9637, 0.3278, 0.9637, 0.3278, 0.9029, 0.4136, 0.001373, 0.4136, 0.2108, 0.3487, 0.2108, 0.3487, 0.001374, 0.9051, 0.05753, 0.8443, 0.05753, 0.8443, 0.0474, 0.9051, 0.0474, 0.2135, 0.2108, 0.2135, 0.001374, 0.2784, 0.001373, 0.2784, 0.2108, 0.115, 0.8638, 0.115, 0.799, 0.1251, 0.799, 0.1251, 0.8638, 0.2203, 0.9218, 0.2203, 0.8569, 0.2304, 0.8569, 0.2304, 0.9218, 0.6442, 0.5756, 0.8536, 0.5756, 0.8536, 0.5858, 0.6442, 0.5858, 0.2135, 0.4257, 0.423, 0.4257, 0.423, 0.4906, 0.2135, 0.4906, 0.5515, 0.2108, 0.5515, 0.001373, 0.6164, 0.001373, 0.6164, 0.2108, 0.2108, 0.4136, 0.001373, 0.4136, 0.001373, 0.3487, 0.2108, 0.3487, 0.4677, 0.9158, 0.5285, 0.9158, 0.5285, 0.9259, 0.4677, 0.9259, 0.465, 0.9259, 0.4042, 0.9259, 0.4042, 0.9158, 0.465, 0.9158, 0.7204, 0.9327, 0.6596, 0.9327, 0.6596, 0.9226, 0.7204, 0.9226, 0.945, 0.06217, 0.945, 0.001373, 0.9552, 0.001373, 0.9552, 0.06217, 0.2108, 0.06897, 0.2108, 0.2784, 0.1459, 0.2784, 0.1459, 0.06897, 0.4014, 0.9259, 0.3406, 0.9259, 0.3406, 0.9158, 0.4014, 0.9158, 0.9126, 0.06897, 0.9126, 0.2784, 0.9024, 0.2784, 0.9024, 0.06897, 0.8718, 0.9137, 0.9326, 0.9137, 0.9326, 0.9239, 0.8718, 0.9239, 0.6239, 0.9671, 0.6543, 0.9671, 0.6543, 0.9772, 0.6239, 0.9772, 0.8949, 0.8461, 0.8949, 0.911, 0.8847, 0.911, 0.8847, 0.8461, 0.3366, 0.9807, 0.3062, 0.9807, 0.3062, 0.9706, 0.3366, 0.9706, 0.2108, 0.8963, 0.001373, 0.8963, 0.001373, 0.8862, 0.2108, 0.8862, 0.242, 0.9245, 0.2724, 0.9245, 0.2724, 0.9347, 0.242, 0.9347, 0.4163, 0.2108, 0.4163, 0.001373, 0.4812, 0.001373, 0.4812, 0.2108, 0.2784, 0.2135, 0.2784, 0.423, 0.2135, 0.423, 0.2135, 0.2135, 0.8889, 0.2784, 0.8889, 0.2135, 0.8991, 0.2135, 0.8991, 0.2784, 0.928, 0.8434, 0.8976, 0.8434, 0.8976, 0.8333, 0.928, 0.8333, 0.3406, 0.9287, 0.4014, 0.9287, 0.4014, 0.9388, 0.3406, 0.9388, 0.5501, 0.9131, 0.3406, 0.9131, 0.3406, 0.9029, 0.5501, 0.9029, 0.8536, 0.5987, 0.6442, 0.5987, 0.6442, 0.5885, 0.8536, 0.5885, 0.5751, 0.886, 0.5751, 0.9509, 0.565, 0.9509, 0.565, 0.886, 0.9105, 0.8108, 0.9105, 0.6014, 0.9206, 0.6014, 0.9206, 0.8108, 0.784, 0.9456, 0.7232, 0.9456, 0.7232, 0.9355, 0.784, 0.9355, 0.3062, 0.9835, 0.3366, 0.9835, 0.3366, 0.9936, 0.3062, 0.9936, 0.6596, 0.8989, 0.8691, 0.8989, 0.8691, 0.909, 0.6596, 0.909, 0.001373, 0.8991, 0.2108, 0.8991, 0.2108, 0.9092, 0.001373, 0.9092, 0.8774, 0.423, 0.847, 0.423, 0.847, 0.4128, 0.8774, 0.4128, 0.8718, 0.9266, 0.9326, 0.9266, 0.9326, 0.9367, 0.8718, 0.9367, 0.2811, 0.423, 0.2811, 0.2135, 0.346, 0.2135, 0.346, 0.423, 0.9024, 0.4906, 0.9024, 0.2811, 0.9126, 0.2811, 0.9126, 0.4906, 0.7204, 0.9456, 0.6596, 0.9456, 0.6596, 0.9355, 0.7204, 0.9355, 0.6368, 0.9075, 0.6368, 0.6981, 0.6469, 0.6981, 0.6469, 0.9075, 0.8868, 0.567, 0.8564, 0.567, 0.8564, 0.5569, 0.8868, 0.5569, 0.8442, 0.423, 0.7794, 0.423, 0.7794, 0.4128, 0.8442, 0.4128, 0.9254, 0.2811, 0.9254, 0.4906, 0.9153, 0.4906, 0.9153, 0.2811, 0.06897, 0.2784, 0.06897, 0.06897, 0.1338, 0.06897, 0.1338, 0.2784, 0.9153, 0.2784, 0.9153, 0.06897, 0.9254, 0.06897, 0.9254, 0.2784, 0.4163, 0.423, 0.4163, 0.2135, 0.4812, 0.2135, 0.4812, 0.423, 0.9383, 0.06897, 0.9383, 0.2784, 0.9282, 0.2784, 0.9282, 0.06897, 0.5488, 0.2135, 0.5488, 0.423, 0.4839, 0.423, 0.4839, 0.2135, 0.8976, 0.8108, 0.8976, 0.6014, 0.9077, 0.6014, 0.9077, 0.8108, 0.001373, 0.001374, 0.2108, 0.001373, 0.2108, 0.06623, 0.001373, 0.06623, 0.6212, 0.6981, 0.6212, 0.9075, 0.611, 0.9075, 0.611, 0.6981, 0.2108, 0.4812, 0.001373, 0.4812, 0.001373, 0.4163, 0.2108, 0.4163, 0.6191, 0.2007, 0.8286, 0.2007, 0.8286, 0.2108, 0.6191, 0.2108, 0.4839, 0.2108, 0.4839, 0.001373, 0.5488, 0.001373, 0.5488, 0.2108, 0.6239, 0.9075, 0.6239, 0.6981, 0.6341, 0.6981, 0.6341, 0.9075, 0.001373, 0.4839, 0.2108, 0.4839, 0.2108, 0.5488, 0.001373, 0.5488, 0.9335, 0.6014, 0.9335, 0.8108, 0.9234, 0.8108, 0.9234, 0.6014, 0.2811, 0.2108, 0.2811, 0.001373, 0.346, 0.001373, 0.346, 0.2108, 0.6442, 0.5569, 0.8536, 0.5569, 0.8536, 0.567, 0.6442, 0.567, 0.4136, 0.2135, 0.4136, 0.423, 0.3487, 0.423, 0.3487, 0.2135, 0.001373, 0.8733, 0.2108, 0.8733, 0.2108, 0.8835, 0.001373, 0.8835, 0.06623, 0.06897, 0.06623, 0.2784, 0.001374, 0.2784, 0.001373, 0.06897, 0.2724, 0.9476, 0.242, 0.9476, 0.242, 0.9374, 0.2724, 0.9374, 0.8868, 0.5799, 0.8564, 0.5799, 0.8564, 0.5697, 0.8868, 0.5697, 0.8387, 0.9685, 0.8691, 0.9685, 0.8691, 0.9787, 0.8387, 0.9787, 0.9586, 0.4941, 0.9282, 0.4941, 0.9282, 0.4839, 0.9586, 0.4839, 0.8387, 0.9814, 0.8691, 0.9814, 0.8691, 0.9916, 0.8387, 0.9916, 0.6543, 0.9901, 0.6239, 0.9901, 0.6239, 0.9799, 0.6543, 0.9799, 0.8564, 0.5826, 0.8868, 0.5826, 0.8868, 0.5928, 0.8564, 0.5928, 0.9612, 0.5338, 0.9612, 0.5987, 0.9308, 0.5987, 0.9308, 0.5338, 0.9586, 0.3487, 0.9586, 0.4136, 0.9282, 0.4136, 0.9282, 0.3487, 0.5779, 0.886, 0.6083, 0.886, 0.6083, 0.9509, 0.5779, 0.9509, 0.8489, 0.8461, 0.8489, 0.8765, 0.784, 0.8765, 0.784, 0.8461, 0.928, 0.5987, 0.8976, 0.5987, 0.8976, 0.5338, 0.928, 0.5338, 0.8476, 0.7697, 0.878, 0.7697, 0.878, 0.7798, 0.8476, 0.7798, 0.2075, 0.6191, 0.2075, 0.6732, 0.1771, 0.6732, 0.1771, 0.6191, 0.6495, 0.1872, 0.6191, 0.1872, 0.6191, 0.1771, 0.6495, 0.1771, 0.1644, 0.912, 0.1644, 0.966, 0.134, 0.966, 0.134, 0.912, 0.1804, 0.966, 0.1804, 0.912, 0.2108, 0.912, 0.2108, 0.966, 0.2108, 0.9769, 0.1804, 0.9769, 0.1804, 0.9688, 0.2108, 0.9688, 0.1312, 0.912, 0.1312, 0.966, 0.1008, 0.966, 0.1008, 0.912, 0.3406, 0.985, 0.371, 0.985, 0.371, 0.9931, 0.3406, 0.9931, 0.8476, 0.7439, 0.878, 0.7439, 0.878, 0.7541, 0.8476, 0.7541, 0.9091, 0.001373, 0.9091, 0.03177, 0.8443, 0.03177, 0.8443, 0.001373, 0.6151, 0.3865, 0.6151, 0.2135, 0.6455, 0.2135, 0.6455, 0.3865, 0.4771, 0.8569, 0.4771, 0.8873, 0.4123, 0.8873, 0.4123, 0.8569, 0.5064, 0.985, 0.5368, 0.985, 0.5368, 0.9931, 0.5064, 0.9931, 0.6191, 0.1743, 0.6191, 0.001373, 0.6495, 0.001373, 0.6495, 0.1743, 0.2635, 0.9218, 0.2331, 0.9218, 0.2331, 0.8569, 0.2635, 0.8569, 0.5036, 0.9931, 0.4732, 0.9931, 0.4732, 0.985, 0.5036, 0.985, 0.001373, 0.966, 0.001373, 0.912, 0.03177, 0.912, 0.03177, 0.966, 0.7813, 0.8873, 0.7272, 0.8873, 0.7272, 0.8569, 0.7813, 0.8569])
me_cube_001.use_remesh_preserve_volume = False
me_cube_001.use_remesh_preserve_attributes = False
me_cube_001.use_mirror_vertex_groups = False
me_cube_001.update()

# ---- objects
ob_cube_000 = bpy.data.objects.new('Cube.000', me_cube_001)

# ---- transforms, parenting, visibility, modifiers, constraints
ob_cube_000.location = (0.0, 0.0, 0.0)
ob_cube_000.lineart.crease_threshold = 0.0

# ---- collection membership
col_collection_1.objects.link(ob_cube_000)

# ---- scene / render settings (as saved in the file)
scene.frame_start = 1; scene.frame_end = 250; scene.frame_set(1)
scene.render.engine = 'BLENDER_EEVEE_NEXT'
scene.render.resolution_percentage = 50
scene.render.dither_intensity = 0.0
scene.cycles.use_denoising = False
scene.cycles.samples = 128
scene.cycles.sampling_pattern = 'TABULATED_SOBOL'
scene.cycles.use_adaptive_sampling = False
scene.cycles.use_light_tree = False
scene.cycles.blur_glossy = 0.0
scene.cycles.sample_clamp_indirect = 0.0
scene.view_settings.view_transform = 'Standard'
bpy.context.view_layer.update()

# ---- added for rendering (the .blend has no active camera and no usable light): camera, sun
cam_auto = bpy.data.cameras.new('AutoCamera')
cam_auto.lens = 50.0
cam_auto.sensor_width = 36.0
cam_auto.clip_end = 1000.0
ob_auto_camera = bpy.data.objects.new('AutoCamera', cam_auto)
scene.collection.objects.link(ob_auto_camera)
ob_auto_camera.location = (2.22674, -2.66549, 1.89987)
ob_auto_camera.rotation_euler = (1.09748, -7.21219e-08, 0.694738)
scene.camera = ob_auto_camera
light_auto_sun = bpy.data.lights.new('AutoSun', 'SUN')
light_auto_sun.energy = 3.0
light_auto_sun.angle = 0.0523599
ob_auto_sun = bpy.data.objects.new('AutoSun', light_auto_sun)
scene.collection.objects.link(ob_auto_sun)
ob_auto_sun.rotation_euler = (0.872665, 0.174533, 0.523599)
bpy.context.view_layer.update()
